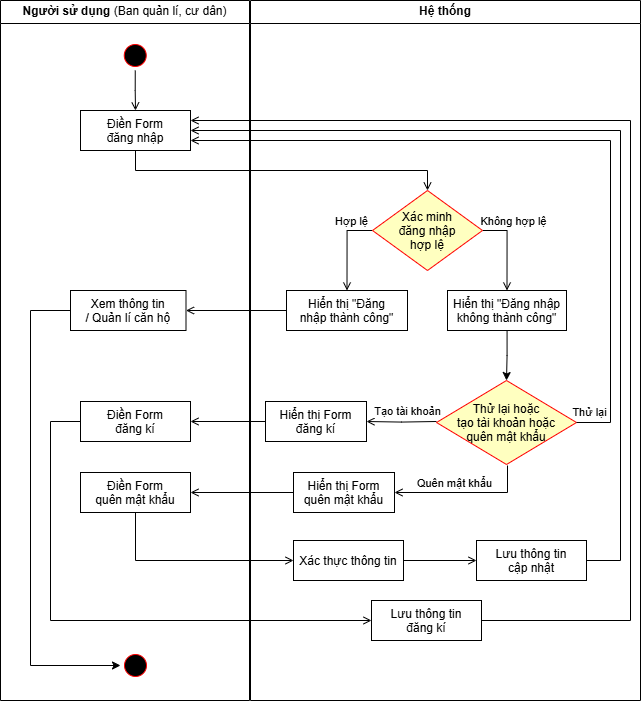

The diagram above was exported from draw.io. Its source (the exported page's mxGraphModel, read from the mxfile embedded in the PNG):
<mxGraphModel dx="1480" dy="766" grid="1" gridSize="10" guides="1" tooltips="1" connect="1" arrows="1" fold="1" page="1" pageScale="1" pageWidth="827" pageHeight="1169" math="0" shadow="0">
  <root>
    <mxCell id="0" />
    <mxCell id="1" parent="0" />
    <mxCell id="f_Q2k8u8WB4vRaEvu0GQ-1" value="Người sử dụng &lt;span style=&quot;font-weight: normal;&quot;&gt;(Ban quản lí, cư dân)&lt;/span&gt;" style="swimlane;whiteSpace=wrap;html=1;startSize=23;" parent="1" vertex="1">
      <mxGeometry x="110" y="60" width="249" height="700" as="geometry" />
    </mxCell>
    <mxCell id="f_Q2k8u8WB4vRaEvu0GQ-7" value="Điền Form&#10;đăng nhập" style="" parent="f_Q2k8u8WB4vRaEvu0GQ-1" vertex="1">
      <mxGeometry x="80" y="110" width="110" height="40" as="geometry" />
    </mxCell>
    <mxCell id="vr8Wyup1I9BYJYdsL-z4-3" style="edgeStyle=orthogonalEdgeStyle;rounded=0;orthogonalLoop=1;jettySize=auto;html=1;exitX=0;exitY=0.5;exitDx=0;exitDy=0;entryX=0;entryY=0.5;entryDx=0;entryDy=0;" edge="1" parent="f_Q2k8u8WB4vRaEvu0GQ-1" source="f_Q2k8u8WB4vRaEvu0GQ-29" target="f_Q2k8u8WB4vRaEvu0GQ-36">
      <mxGeometry relative="1" as="geometry">
        <Array as="points">
          <mxPoint x="30" y="310" />
          <mxPoint x="30" y="665" />
        </Array>
      </mxGeometry>
    </mxCell>
    <mxCell id="f_Q2k8u8WB4vRaEvu0GQ-29" value="Xem thông tin&#10;/ Quản lí căn hộ" style="" parent="f_Q2k8u8WB4vRaEvu0GQ-1" vertex="1">
      <mxGeometry x="70" y="290" width="115.5" height="40" as="geometry" />
    </mxCell>
    <mxCell id="vr8Wyup1I9BYJYdsL-z4-1" style="edgeStyle=orthogonalEdgeStyle;rounded=0;orthogonalLoop=1;jettySize=auto;html=1;entryX=0.5;entryY=0;entryDx=0;entryDy=0;endArrow=open;endFill=0;" edge="1" parent="f_Q2k8u8WB4vRaEvu0GQ-1" source="f_Q2k8u8WB4vRaEvu0GQ-4" target="f_Q2k8u8WB4vRaEvu0GQ-7">
      <mxGeometry relative="1" as="geometry" />
    </mxCell>
    <mxCell id="f_Q2k8u8WB4vRaEvu0GQ-4" value="" style="ellipse;shape=startState;fillColor=#000000;strokeColor=#ff0000;" parent="f_Q2k8u8WB4vRaEvu0GQ-1" vertex="1">
      <mxGeometry x="119.75" y="40" width="30" height="30" as="geometry" />
    </mxCell>
    <mxCell id="f_Q2k8u8WB4vRaEvu0GQ-36" value="" style="ellipse;shape=startState;fillColor=#000000;strokeColor=#ff0000;shadow=0;" parent="f_Q2k8u8WB4vRaEvu0GQ-1" vertex="1">
      <mxGeometry x="120" y="650" width="30" height="30" as="geometry" />
    </mxCell>
    <mxCell id="f_Q2k8u8WB4vRaEvu0GQ-2" value="Hệ thống" style="swimlane;whiteSpace=wrap;html=1;" parent="1" vertex="1">
      <mxGeometry x="360" y="60" width="390" height="700" as="geometry" />
    </mxCell>
    <mxCell id="f_Q2k8u8WB4vRaEvu0GQ-18" style="edgeStyle=orthogonalEdgeStyle;rounded=0;orthogonalLoop=1;jettySize=auto;html=1;exitX=0;exitY=0.5;exitDx=0;exitDy=0;entryX=0.5;entryY=0;entryDx=0;entryDy=0;endArrow=open;endFill=0;" parent="f_Q2k8u8WB4vRaEvu0GQ-2" source="f_Q2k8u8WB4vRaEvu0GQ-12" target="f_Q2k8u8WB4vRaEvu0GQ-14" edge="1">
      <mxGeometry relative="1" as="geometry" />
    </mxCell>
    <mxCell id="f_Q2k8u8WB4vRaEvu0GQ-20" value="Hợp lệ" style="edgeLabel;html=1;align=center;verticalAlign=middle;resizable=0;points=[];" parent="f_Q2k8u8WB4vRaEvu0GQ-18" connectable="0" vertex="1">
      <mxGeometry x="-0.4302" relative="1" as="geometry">
        <mxPoint x="3" y="-10" as="offset" />
      </mxGeometry>
    </mxCell>
    <mxCell id="f_Q2k8u8WB4vRaEvu0GQ-19" style="edgeStyle=orthogonalEdgeStyle;rounded=0;orthogonalLoop=1;jettySize=auto;html=1;exitX=1;exitY=0.5;exitDx=0;exitDy=0;entryX=0.5;entryY=0;entryDx=0;entryDy=0;endArrow=open;endFill=0;" parent="f_Q2k8u8WB4vRaEvu0GQ-2" source="f_Q2k8u8WB4vRaEvu0GQ-12" target="f_Q2k8u8WB4vRaEvu0GQ-15" edge="1">
      <mxGeometry relative="1" as="geometry" />
    </mxCell>
    <mxCell id="f_Q2k8u8WB4vRaEvu0GQ-21" value="Không hợp lệ" style="edgeLabel;html=1;align=center;verticalAlign=middle;resizable=0;points=[];" parent="f_Q2k8u8WB4vRaEvu0GQ-19" connectable="0" vertex="1">
      <mxGeometry x="-0.6371" y="-1" relative="1" as="geometry">
        <mxPoint x="15" y="-11" as="offset" />
      </mxGeometry>
    </mxCell>
    <mxCell id="f_Q2k8u8WB4vRaEvu0GQ-12" value="Xác minh&#10;đăng nhập&#10;hợp lệ" style="rhombus;fillColor=#ffffc0;strokeColor=#ff0000;" parent="f_Q2k8u8WB4vRaEvu0GQ-2" vertex="1">
      <mxGeometry x="122" y="190" width="110" height="80" as="geometry" />
    </mxCell>
    <mxCell id="f_Q2k8u8WB4vRaEvu0GQ-14" value="Hiển thị &quot;Đăng&#10;nhập thành công&quot;" style="" parent="f_Q2k8u8WB4vRaEvu0GQ-2" vertex="1">
      <mxGeometry x="36" y="290" width="121" height="40" as="geometry" />
    </mxCell>
    <mxCell id="f_Q2k8u8WB4vRaEvu0GQ-39" style="edgeStyle=orthogonalEdgeStyle;rounded=0;orthogonalLoop=1;jettySize=auto;html=1;entryX=0.5;entryY=0;entryDx=0;entryDy=0;" parent="f_Q2k8u8WB4vRaEvu0GQ-2" source="f_Q2k8u8WB4vRaEvu0GQ-15" target="f_Q2k8u8WB4vRaEvu0GQ-23" edge="1">
      <mxGeometry relative="1" as="geometry" />
    </mxCell>
    <mxCell id="f_Q2k8u8WB4vRaEvu0GQ-15" value="Hiển thị &quot;Đăng nhập&#10;không thành công&quot;" style="" parent="f_Q2k8u8WB4vRaEvu0GQ-2" vertex="1">
      <mxGeometry x="197" y="290" width="119" height="40" as="geometry" />
    </mxCell>
    <mxCell id="f_Q2k8u8WB4vRaEvu0GQ-28" style="edgeStyle=orthogonalEdgeStyle;rounded=0;orthogonalLoop=1;jettySize=auto;html=1;exitX=0;exitY=0.5;exitDx=0;exitDy=0;entryX=1;entryY=0.5;entryDx=0;entryDy=0;endArrow=open;endFill=0;" parent="f_Q2k8u8WB4vRaEvu0GQ-2" target="f_Q2k8u8WB4vRaEvu0GQ-27" edge="1">
      <mxGeometry relative="1" as="geometry">
        <mxPoint x="186" y="421" as="sourcePoint" />
        <mxPoint x="119.99999999999977" y="421" as="targetPoint" />
      </mxGeometry>
    </mxCell>
    <mxCell id="f_Q2k8u8WB4vRaEvu0GQ-38" value="Tạo tài khoản" style="edgeLabel;html=1;align=center;verticalAlign=middle;resizable=0;points=[];" parent="f_Q2k8u8WB4vRaEvu0GQ-28" connectable="0" vertex="1">
      <mxGeometry x="0.0804" y="1" relative="1" as="geometry">
        <mxPoint x="8" y="-12" as="offset" />
      </mxGeometry>
    </mxCell>
    <mxCell id="f_Q2k8u8WB4vRaEvu0GQ-44" style="edgeStyle=orthogonalEdgeStyle;rounded=0;orthogonalLoop=1;jettySize=auto;html=1;entryX=1;entryY=0.5;entryDx=0;entryDy=0;endArrow=open;endFill=0;" parent="f_Q2k8u8WB4vRaEvu0GQ-2" target="f_Q2k8u8WB4vRaEvu0GQ-47" edge="1">
      <mxGeometry relative="1" as="geometry">
        <mxPoint x="257" y="465" as="sourcePoint" />
        <mxPoint x="256.5" y="516.5" as="targetPoint" />
        <Array as="points">
          <mxPoint x="257" y="492" />
        </Array>
      </mxGeometry>
    </mxCell>
    <mxCell id="f_Q2k8u8WB4vRaEvu0GQ-45" value="Quên mật khẩu" style="edgeLabel;html=1;align=center;verticalAlign=middle;resizable=0;points=[];" parent="f_Q2k8u8WB4vRaEvu0GQ-44" connectable="0" vertex="1">
      <mxGeometry x="-0.2448" relative="1" as="geometry">
        <mxPoint x="-28" y="-10" as="offset" />
      </mxGeometry>
    </mxCell>
    <mxCell id="f_Q2k8u8WB4vRaEvu0GQ-23" value="Thử lại hoặc&#10;tạo tài khoản hoặc&#10;quên mật khẩu" style="rhombus;fillColor=#ffffc0;strokeColor=#ff0000;" parent="f_Q2k8u8WB4vRaEvu0GQ-2" vertex="1">
      <mxGeometry x="186" y="380" width="140" height="84" as="geometry" />
    </mxCell>
    <mxCell id="f_Q2k8u8WB4vRaEvu0GQ-27" value="Hiển thị Form&#10;đăng kí" style="" parent="f_Q2k8u8WB4vRaEvu0GQ-2" vertex="1">
      <mxGeometry x="15" y="401" width="101" height="40" as="geometry" />
    </mxCell>
    <mxCell id="f_Q2k8u8WB4vRaEvu0GQ-33" value="Lưu thông tin&#10;đăng kí" style="" parent="f_Q2k8u8WB4vRaEvu0GQ-2" vertex="1">
      <mxGeometry x="121" y="600" width="110" height="40" as="geometry" />
    </mxCell>
    <mxCell id="f_Q2k8u8WB4vRaEvu0GQ-47" value="Hiển thị Form&#10;quên mật khẩu" style="" parent="f_Q2k8u8WB4vRaEvu0GQ-2" vertex="1">
      <mxGeometry x="43" y="472" width="101" height="40" as="geometry" />
    </mxCell>
    <mxCell id="f_Q2k8u8WB4vRaEvu0GQ-48" style="edgeStyle=orthogonalEdgeStyle;rounded=0;orthogonalLoop=1;jettySize=auto;html=1;endArrow=open;endFill=0;" parent="f_Q2k8u8WB4vRaEvu0GQ-2" source="f_Q2k8u8WB4vRaEvu0GQ-47" target="f_Q2k8u8WB4vRaEvu0GQ-49" edge="1">
      <mxGeometry relative="1" as="geometry" />
    </mxCell>
    <mxCell id="f_Q2k8u8WB4vRaEvu0GQ-52" style="edgeStyle=orthogonalEdgeStyle;rounded=0;orthogonalLoop=1;jettySize=auto;html=1;entryX=0;entryY=0.5;entryDx=0;entryDy=0;endArrow=open;endFill=0;" parent="f_Q2k8u8WB4vRaEvu0GQ-2" source="f_Q2k8u8WB4vRaEvu0GQ-49" target="f_Q2k8u8WB4vRaEvu0GQ-50" edge="1">
      <mxGeometry relative="1" as="geometry">
        <Array as="points">
          <mxPoint x="-115" y="560" />
        </Array>
      </mxGeometry>
    </mxCell>
    <mxCell id="f_Q2k8u8WB4vRaEvu0GQ-49" value="Điền Form&#10;quên mật khẩu" style="" parent="f_Q2k8u8WB4vRaEvu0GQ-2" vertex="1">
      <mxGeometry x="-170" y="472" width="110" height="40" as="geometry" />
    </mxCell>
    <mxCell id="f_Q2k8u8WB4vRaEvu0GQ-53" style="edgeStyle=orthogonalEdgeStyle;rounded=0;orthogonalLoop=1;jettySize=auto;html=1;endArrow=open;endFill=0;entryX=0;entryY=0.5;entryDx=0;entryDy=0;" parent="f_Q2k8u8WB4vRaEvu0GQ-2" source="f_Q2k8u8WB4vRaEvu0GQ-50" target="f_Q2k8u8WB4vRaEvu0GQ-54" edge="1">
      <mxGeometry relative="1" as="geometry">
        <mxPoint x="240" y="560" as="targetPoint" />
      </mxGeometry>
    </mxCell>
    <mxCell id="f_Q2k8u8WB4vRaEvu0GQ-50" value="Xác thực thông tin" style="" parent="f_Q2k8u8WB4vRaEvu0GQ-2" vertex="1">
      <mxGeometry x="43" y="540" width="110" height="40" as="geometry" />
    </mxCell>
    <mxCell id="f_Q2k8u8WB4vRaEvu0GQ-54" value="Lưu thông tin&#10;cập nhật" style="" parent="f_Q2k8u8WB4vRaEvu0GQ-2" vertex="1">
      <mxGeometry x="226" y="540" width="110" height="40" as="geometry" />
    </mxCell>
    <mxCell id="f_Q2k8u8WB4vRaEvu0GQ-13" style="edgeStyle=orthogonalEdgeStyle;rounded=0;orthogonalLoop=1;jettySize=auto;html=1;exitX=0.5;exitY=1;exitDx=0;exitDy=0;entryX=0.5;entryY=0;entryDx=0;entryDy=0;endArrow=open;endFill=0;" parent="1" source="f_Q2k8u8WB4vRaEvu0GQ-7" target="f_Q2k8u8WB4vRaEvu0GQ-12" edge="1">
      <mxGeometry relative="1" as="geometry" />
    </mxCell>
    <mxCell id="f_Q2k8u8WB4vRaEvu0GQ-30" style="edgeStyle=orthogonalEdgeStyle;rounded=0;orthogonalLoop=1;jettySize=auto;html=1;exitX=0;exitY=0.5;exitDx=0;exitDy=0;entryX=1;entryY=0.5;entryDx=0;entryDy=0;endArrow=open;endFill=0;" parent="1" source="f_Q2k8u8WB4vRaEvu0GQ-14" target="f_Q2k8u8WB4vRaEvu0GQ-29" edge="1">
      <mxGeometry relative="1" as="geometry" />
    </mxCell>
    <mxCell id="f_Q2k8u8WB4vRaEvu0GQ-32" style="edgeStyle=orthogonalEdgeStyle;rounded=0;orthogonalLoop=1;jettySize=auto;html=1;endArrow=open;endFill=0;" parent="1" source="f_Q2k8u8WB4vRaEvu0GQ-27" target="f_Q2k8u8WB4vRaEvu0GQ-31" edge="1">
      <mxGeometry relative="1" as="geometry" />
    </mxCell>
    <mxCell id="f_Q2k8u8WB4vRaEvu0GQ-34" style="edgeStyle=orthogonalEdgeStyle;rounded=0;orthogonalLoop=1;jettySize=auto;html=1;entryX=0;entryY=0.5;entryDx=0;entryDy=0;endArrow=open;endFill=0;exitX=0;exitY=0.5;exitDx=0;exitDy=0;" parent="1" source="f_Q2k8u8WB4vRaEvu0GQ-31" target="f_Q2k8u8WB4vRaEvu0GQ-33" edge="1">
      <mxGeometry relative="1" as="geometry">
        <Array as="points">
          <mxPoint x="160" y="481" />
          <mxPoint x="160" y="680" />
        </Array>
      </mxGeometry>
    </mxCell>
    <mxCell id="f_Q2k8u8WB4vRaEvu0GQ-31" value="Điền Form&#10;đăng kí" style="" parent="1" vertex="1">
      <mxGeometry x="190" y="461" width="110" height="40" as="geometry" />
    </mxCell>
    <mxCell id="f_Q2k8u8WB4vRaEvu0GQ-56" style="edgeStyle=orthogonalEdgeStyle;rounded=0;orthogonalLoop=1;jettySize=auto;html=1;entryX=1;entryY=0.25;entryDx=0;entryDy=0;exitX=1;exitY=0.5;exitDx=0;exitDy=0;endArrow=open;endFill=0;" parent="1" source="f_Q2k8u8WB4vRaEvu0GQ-33" target="f_Q2k8u8WB4vRaEvu0GQ-7" edge="1">
      <mxGeometry relative="1" as="geometry">
        <Array as="points">
          <mxPoint x="740" y="680" />
          <mxPoint x="740" y="180" />
        </Array>
        <mxPoint x="592" y="180" as="targetPoint" />
      </mxGeometry>
    </mxCell>
    <mxCell id="f_Q2k8u8WB4vRaEvu0GQ-55" style="edgeStyle=orthogonalEdgeStyle;rounded=0;orthogonalLoop=1;jettySize=auto;html=1;entryX=1;entryY=0.5;entryDx=0;entryDy=0;endArrow=open;endFill=0;" parent="1" source="f_Q2k8u8WB4vRaEvu0GQ-54" target="f_Q2k8u8WB4vRaEvu0GQ-7" edge="1">
      <mxGeometry relative="1" as="geometry">
        <Array as="points">
          <mxPoint x="730" y="620" />
          <mxPoint x="730" y="190" />
        </Array>
        <mxPoint x="592" y="190" as="targetPoint" />
      </mxGeometry>
    </mxCell>
    <mxCell id="f_Q2k8u8WB4vRaEvu0GQ-25" style="edgeStyle=orthogonalEdgeStyle;rounded=0;orthogonalLoop=1;jettySize=auto;html=1;entryX=1;entryY=0.75;entryDx=0;entryDy=0;endArrow=open;endFill=0;" parent="1" source="f_Q2k8u8WB4vRaEvu0GQ-23" target="f_Q2k8u8WB4vRaEvu0GQ-7" edge="1">
      <mxGeometry relative="1" as="geometry">
        <Array as="points">
          <mxPoint x="720" y="482" />
          <mxPoint x="720" y="200" />
        </Array>
        <mxPoint x="592" y="200" as="targetPoint" />
      </mxGeometry>
    </mxCell>
    <mxCell id="f_Q2k8u8WB4vRaEvu0GQ-26" value="Thử lại" style="edgeLabel;html=1;align=center;verticalAlign=middle;resizable=0;points=[];" parent="f_Q2k8u8WB4vRaEvu0GQ-25" connectable="0" vertex="1">
      <mxGeometry x="-0.9507" relative="1" as="geometry">
        <mxPoint x="-6" y="-11" as="offset" />
      </mxGeometry>
    </mxCell>
  </root>
</mxGraphModel>